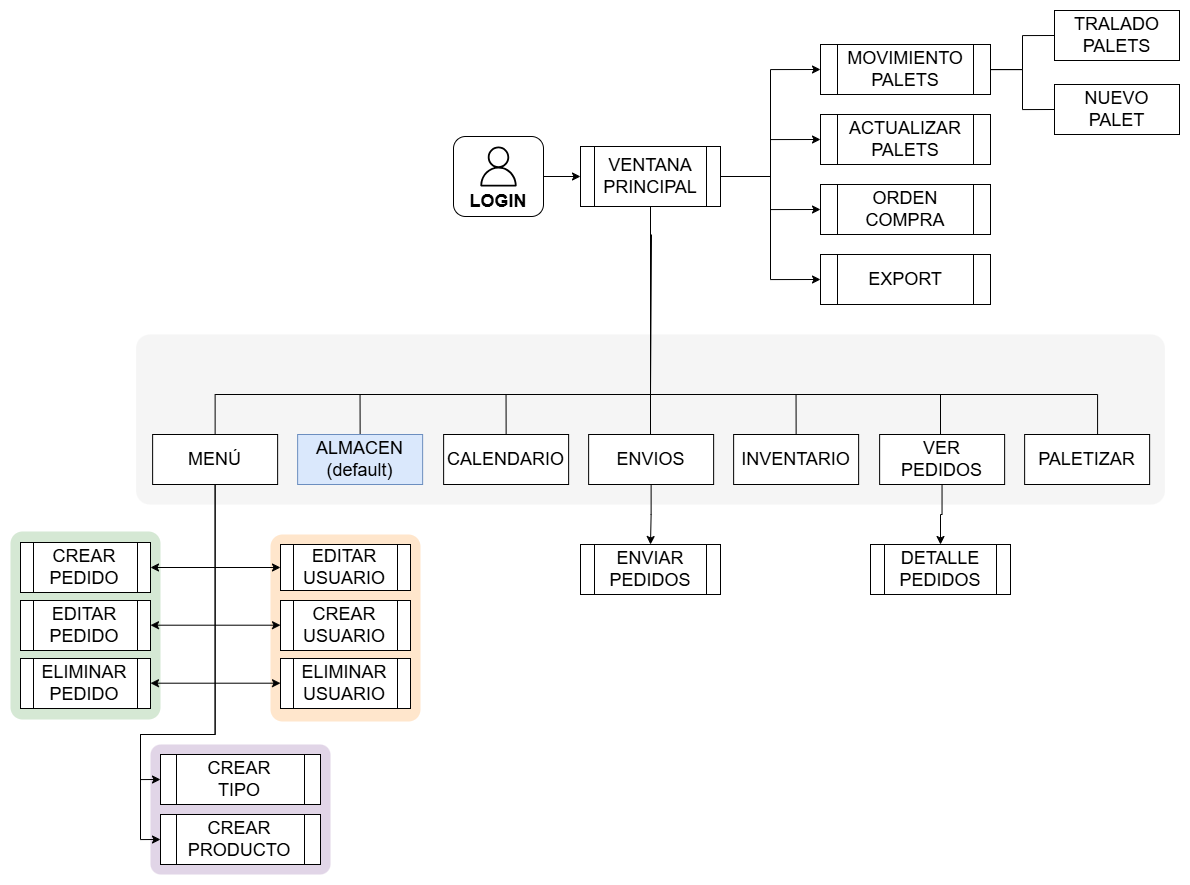

The diagram above was exported from draw.io. Its source (the exported page's mxGraphModel, read from the mxfile embedded in the PNG):
<mxGraphModel dx="2194" dy="1294" grid="1" gridSize="10" guides="1" tooltips="1" connect="1" arrows="1" fold="1" page="1" pageScale="1" pageWidth="827" pageHeight="1169" math="0" shadow="0">
  <root>
    <mxCell id="0" />
    <mxCell id="1" parent="0" />
    <mxCell id="2" parent="1" style="rounded=1;whiteSpace=wrap;html=1;arcSize=8;fillColor=#f5f5f5;strokeColor=none;fontColor=#333333;fontSize=18;" value="" vertex="1">
      <mxGeometry height="170" width="1028.75" x="735.63" y="810" as="geometry" />
    </mxCell>
    <mxCell id="3" parent="1" style="rounded=1;whiteSpace=wrap;html=1;arcSize=8;fillColor=#ffe6cc;strokeColor=none;fontSize=18;" value="" vertex="1">
      <mxGeometry height="187" width="150" x="870" y="1010" as="geometry" />
    </mxCell>
    <mxCell id="4" edge="1" parent="1" source="22" style="edgeStyle=orthogonalEdgeStyle;rounded=0;orthogonalLoop=1;jettySize=auto;html=1;entryX=0.5;entryY=0;entryDx=0;entryDy=0;endArrow=none;endFill=0;exitX=0.5;exitY=1;exitDx=0;exitDy=0;fontSize=18;" target="46">
      <mxGeometry relative="1" as="geometry">
        <Array as="points">
          <mxPoint x="1250" y="870" />
          <mxPoint x="815" y="870" />
        </Array>
        <mxPoint x="1085.63" y="710" as="sourcePoint" />
      </mxGeometry>
    </mxCell>
    <mxCell id="5" edge="1" parent="1" source="22" style="edgeStyle=orthogonalEdgeStyle;rounded=0;orthogonalLoop=1;jettySize=auto;html=1;entryX=0.5;entryY=0;entryDx=0;entryDy=0;endArrow=none;endFill=0;exitX=0.5;exitY=1;exitDx=0;exitDy=0;fontSize=18;" target="48">
      <mxGeometry relative="1" as="geometry">
        <Array as="points">
          <mxPoint x="1250" y="870" />
          <mxPoint x="960" y="870" />
        </Array>
        <mxPoint x="1085.63" y="710" as="sourcePoint" />
      </mxGeometry>
    </mxCell>
    <mxCell id="6" edge="1" parent="1" source="22" style="edgeStyle=orthogonalEdgeStyle;rounded=0;orthogonalLoop=1;jettySize=auto;html=1;endArrow=none;endFill=0;exitX=0.5;exitY=1;exitDx=0;exitDy=0;fontSize=18;entryX=0.5;entryY=0;entryDx=0;entryDy=0;" target="52">
      <mxGeometry relative="1" as="geometry">
        <Array as="points">
          <mxPoint x="1250" y="870" />
          <mxPoint x="1106" y="870" />
        </Array>
        <mxPoint x="1085.63" y="710" as="sourcePoint" />
      </mxGeometry>
    </mxCell>
    <mxCell id="7" edge="1" parent="1" style="edgeStyle=orthogonalEdgeStyle;rounded=0;orthogonalLoop=1;jettySize=auto;html=1;endArrow=none;endFill=0;fontSize=18;" target="51">
      <mxGeometry relative="1" as="geometry">
        <Array as="points">
          <mxPoint x="1250" y="710" />
          <mxPoint x="1250" y="870" />
          <mxPoint x="1251" y="870" />
        </Array>
        <mxPoint x="1251" y="710" as="sourcePoint" />
      </mxGeometry>
    </mxCell>
    <mxCell id="8" edge="1" parent="1" source="22" style="edgeStyle=orthogonalEdgeStyle;rounded=0;orthogonalLoop=1;jettySize=auto;html=1;entryX=0.5;entryY=0;entryDx=0;entryDy=0;endArrow=none;endFill=0;exitX=0.5;exitY=1;exitDx=0;exitDy=0;fontSize=18;" target="47">
      <mxGeometry relative="1" as="geometry">
        <Array as="points">
          <mxPoint x="1250" y="870" />
          <mxPoint x="1396" y="870" />
        </Array>
        <mxPoint x="1220" y="740" as="sourcePoint" />
      </mxGeometry>
    </mxCell>
    <mxCell id="9" edge="1" parent="1" source="22" style="edgeStyle=orthogonalEdgeStyle;rounded=0;orthogonalLoop=1;jettySize=auto;html=1;endArrow=none;endFill=0;exitX=0.5;exitY=1;exitDx=0;exitDy=0;entryX=0.5;entryY=0;entryDx=0;entryDy=0;fontSize=18;" target="49">
      <mxGeometry relative="1" as="geometry">
        <Array as="points">
          <mxPoint x="1250" y="870" />
          <mxPoint x="1540" y="870" />
          <mxPoint x="1540" y="920" />
        </Array>
        <mxPoint x="1085.63" y="710" as="sourcePoint" />
      </mxGeometry>
    </mxCell>
    <mxCell id="10" edge="1" parent="1" source="22" style="edgeStyle=orthogonalEdgeStyle;rounded=0;orthogonalLoop=1;jettySize=auto;html=1;endArrow=none;endFill=0;exitX=0.5;exitY=1;exitDx=0;exitDy=0;fontSize=18;" target="50">
      <mxGeometry relative="1" as="geometry">
        <Array as="points">
          <mxPoint x="1250" y="870" />
          <mxPoint x="1697" y="870" />
        </Array>
        <mxPoint x="1085.63" y="710" as="sourcePoint" />
      </mxGeometry>
    </mxCell>
    <mxCell id="11" parent="1" style="shape=process;whiteSpace=wrap;html=1;backgroundOutline=1;fontSize=18;" value="ACTUALIZAR&lt;div&gt;PALETS&lt;/div&gt;" vertex="1">
      <mxGeometry height="50" width="170" x="1420" y="590" as="geometry" />
    </mxCell>
    <mxCell id="12" parent="1" style="shape=process;whiteSpace=wrap;html=1;backgroundOutline=1;fontSize=18;" value="ELIMINAR&lt;div&gt;USUARIO&lt;/div&gt;" vertex="1">
      <mxGeometry height="50" width="130" x="880" y="1134" as="geometry" />
    </mxCell>
    <mxCell id="13" parent="1" style="shape=process;whiteSpace=wrap;html=1;backgroundOutline=1;fontSize=18;" value="EDITAR&lt;div&gt;USUARIO&lt;/div&gt;" vertex="1">
      <mxGeometry height="46" width="130" x="880" y="1020" as="geometry" />
    </mxCell>
    <mxCell id="14" connectable="0" parent="1" style="group;fontSize=18;" value="" vertex="1">
      <mxGeometry height="80" width="90" x="1053" y="612" as="geometry" />
    </mxCell>
    <mxCell id="15" parent="14" style="rounded=1;whiteSpace=wrap;html=1;fontSize=18;" value="" vertex="1">
      <mxGeometry height="80" width="90" as="geometry" />
    </mxCell>
    <mxCell id="16" parent="14" style="sketch=0;outlineConnect=0;fontColor=#232F3E;gradientColor=none;fillColor=#000000;strokeColor=none;dashed=0;verticalLabelPosition=bottom;verticalAlign=top;align=center;html=1;fontSize=18;fontStyle=0;aspect=fixed;pointerEvents=1;shape=mxgraph.aws4.user;" value="" vertex="1">
      <mxGeometry height="40" width="40" x="25" y="10" as="geometry" />
    </mxCell>
    <mxCell id="17" parent="14" style="text;html=1;whiteSpace=wrap;strokeColor=none;fillColor=none;align=center;verticalAlign=middle;rounded=0;fontSize=18;" value="&lt;b&gt;LOGIN&lt;/b&gt;" vertex="1">
      <mxGeometry height="30" width="60" x="15" y="50" as="geometry" />
    </mxCell>
    <mxCell id="18" edge="1" parent="1" source="22" style="edgeStyle=orthogonalEdgeStyle;rounded=0;orthogonalLoop=1;jettySize=auto;html=1;entryX=0;entryY=0.5;entryDx=0;entryDy=0;fontSize=18;" target="25">
      <mxGeometry relative="1" as="geometry" />
    </mxCell>
    <mxCell id="19" edge="1" parent="1" source="22" style="edgeStyle=orthogonalEdgeStyle;rounded=0;orthogonalLoop=1;jettySize=auto;html=1;entryX=0;entryY=0.5;entryDx=0;entryDy=0;fontSize=18;" target="11">
      <mxGeometry relative="1" as="geometry" />
    </mxCell>
    <mxCell id="20" edge="1" parent="1" source="22" style="edgeStyle=orthogonalEdgeStyle;rounded=0;orthogonalLoop=1;jettySize=auto;html=1;entryX=0;entryY=0.5;entryDx=0;entryDy=0;fontSize=18;" target="26">
      <mxGeometry relative="1" as="geometry" />
    </mxCell>
    <mxCell id="21" edge="1" parent="1" source="22" style="edgeStyle=orthogonalEdgeStyle;rounded=0;orthogonalLoop=1;jettySize=auto;html=1;entryX=0;entryY=0.5;entryDx=0;entryDy=0;fontSize=18;" target="27">
      <mxGeometry relative="1" as="geometry" />
    </mxCell>
    <mxCell id="22" parent="1" style="shape=process;whiteSpace=wrap;html=1;backgroundOutline=1;fontSize=18;" value="VENTANA&lt;div&gt;PRINCIPAL&lt;/div&gt;" vertex="1">
      <mxGeometry height="60" width="140" x="1180" y="622" as="geometry" />
    </mxCell>
    <mxCell id="23" edge="1" parent="1" source="25" style="edgeStyle=orthogonalEdgeStyle;rounded=0;orthogonalLoop=1;jettySize=auto;html=1;entryX=0;entryY=0.5;entryDx=0;entryDy=0;endArrow=none;endFill=0;" target="53">
      <mxGeometry relative="1" as="geometry" />
    </mxCell>
    <mxCell id="24" edge="1" parent="1" source="25" style="edgeStyle=orthogonalEdgeStyle;rounded=0;orthogonalLoop=1;jettySize=auto;html=1;entryX=0;entryY=0.5;entryDx=0;entryDy=0;endArrow=none;endFill=0;" target="54">
      <mxGeometry relative="1" as="geometry" />
    </mxCell>
    <mxCell id="25" parent="1" style="shape=process;whiteSpace=wrap;html=1;backgroundOutline=1;fontSize=18;" value="MOVIMIENTO&lt;div&gt;&lt;span style=&quot;background-color: transparent; color: light-dark(rgb(0, 0, 0), rgb(255, 255, 255));&quot;&gt;PALETS&lt;/span&gt;&lt;/div&gt;" vertex="1">
      <mxGeometry height="50" width="170" x="1420" y="520" as="geometry" />
    </mxCell>
    <mxCell id="26" parent="1" style="shape=process;whiteSpace=wrap;html=1;backgroundOutline=1;fontSize=18;" value="ORDEN COMPRA" vertex="1">
      <mxGeometry height="50" width="170" x="1420" y="660" as="geometry" />
    </mxCell>
    <mxCell id="27" parent="1" style="shape=process;whiteSpace=wrap;html=1;backgroundOutline=1;fontSize=18;" value="EXPORT" vertex="1">
      <mxGeometry height="50" width="170" x="1420" y="730" as="geometry" />
    </mxCell>
    <mxCell id="28" parent="1" style="rounded=1;whiteSpace=wrap;html=1;arcSize=8;fillColor=#d5e8d4;strokeColor=none;fontSize=18;" value="" vertex="1">
      <mxGeometry height="188" width="150" x="610" y="1007" as="geometry" />
    </mxCell>
    <mxCell id="29" parent="1" style="shape=process;whiteSpace=wrap;html=1;backgroundOutline=1;fontSize=18;" value="CREAR&lt;div&gt;PEDIDO&lt;/div&gt;" vertex="1">
      <mxGeometry height="50" width="130" x="620" y="1018" as="geometry" />
    </mxCell>
    <mxCell id="30" parent="1" style="shape=process;whiteSpace=wrap;html=1;backgroundOutline=1;fontSize=18;" value="ELIMINAR&lt;div&gt;PEDIDO&lt;/div&gt;" vertex="1">
      <mxGeometry height="50" width="130" x="620" y="1134" as="geometry" />
    </mxCell>
    <mxCell id="31" parent="1" style="shape=process;whiteSpace=wrap;html=1;backgroundOutline=1;fontSize=18;" value="EDITAR&lt;div&gt;PEDIDO&lt;/div&gt;" vertex="1">
      <mxGeometry height="50" width="130" x="620" y="1076" as="geometry" />
    </mxCell>
    <mxCell id="32" parent="1" style="rounded=1;whiteSpace=wrap;html=1;arcSize=8;fillColor=#e1d5e7;strokeColor=none;fontSize=18;" value="" vertex="1">
      <mxGeometry height="130" width="180" x="750" y="1220" as="geometry" />
    </mxCell>
    <mxCell id="33" parent="1" style="shape=process;whiteSpace=wrap;html=1;backgroundOutline=1;fontSize=18;" value="CREAR&lt;div&gt;TIPO&lt;/div&gt;" vertex="1">
      <mxGeometry height="50" width="160" x="760" y="1230" as="geometry" />
    </mxCell>
    <mxCell id="34" parent="1" style="shape=process;whiteSpace=wrap;html=1;backgroundOutline=1;fontSize=18;" value="CREAR&lt;div&gt;PRODUCTO&lt;/div&gt;" vertex="1">
      <mxGeometry height="50" width="160" x="760" y="1290" as="geometry" />
    </mxCell>
    <mxCell id="35" edge="1" parent="1" source="46" style="edgeStyle=orthogonalEdgeStyle;rounded=0;orthogonalLoop=1;jettySize=auto;html=1;entryX=0;entryY=0.5;entryDx=0;entryDy=0;fontSize=18;" target="33">
      <mxGeometry relative="1" as="geometry">
        <Array as="points">
          <mxPoint x="815" y="1210" />
          <mxPoint x="740" y="1210" />
          <mxPoint x="740" y="1255" />
        </Array>
      </mxGeometry>
    </mxCell>
    <mxCell id="36" edge="1" parent="1" source="46" style="edgeStyle=orthogonalEdgeStyle;rounded=0;orthogonalLoop=1;jettySize=auto;html=1;entryX=0;entryY=0.5;entryDx=0;entryDy=0;fontSize=18;exitX=0.5;exitY=1;exitDx=0;exitDy=0;" target="34">
      <mxGeometry relative="1" as="geometry">
        <Array as="points">
          <mxPoint x="815" y="1210" />
          <mxPoint x="740" y="1210" />
          <mxPoint x="740" y="1315" />
        </Array>
      </mxGeometry>
    </mxCell>
    <mxCell id="37" edge="1" parent="1" source="15" style="edgeStyle=orthogonalEdgeStyle;rounded=0;orthogonalLoop=1;jettySize=auto;html=1;entryX=0;entryY=0.5;entryDx=0;entryDy=0;fontSize=18;" target="22">
      <mxGeometry relative="1" as="geometry" />
    </mxCell>
    <mxCell id="38" parent="1" style="shape=process;whiteSpace=wrap;html=1;backgroundOutline=1;fontSize=18;" value="DETALLE&lt;div&gt;PEDIDOS&lt;/div&gt;" vertex="1">
      <mxGeometry height="50" width="140" x="1470" y="1020" as="geometry" />
    </mxCell>
    <mxCell id="39" edge="1" parent="1" source="49" style="edgeStyle=orthogonalEdgeStyle;rounded=0;orthogonalLoop=1;jettySize=auto;html=1;entryX=0.5;entryY=0;entryDx=0;entryDy=0;fontSize=18;" target="38">
      <mxGeometry relative="1" as="geometry" />
    </mxCell>
    <mxCell id="40" parent="1" style="shape=process;whiteSpace=wrap;html=1;backgroundOutline=1;fontSize=18;" value="ENVIAR&lt;div&gt;PEDIDOS&lt;/div&gt;" vertex="1">
      <mxGeometry height="50" width="140" x="1180" y="1020" as="geometry" />
    </mxCell>
    <mxCell id="41" edge="1" parent="1" source="51" style="edgeStyle=orthogonalEdgeStyle;rounded=0;orthogonalLoop=1;jettySize=auto;html=1;fontSize=18;" target="40">
      <mxGeometry relative="1" as="geometry" />
    </mxCell>
    <mxCell id="42" parent="1" style="shape=process;whiteSpace=wrap;html=1;backgroundOutline=1;fontSize=18;" value="CREAR&lt;div&gt;USUARIO&lt;/div&gt;" vertex="1">
      <mxGeometry height="50" width="130" x="880" y="1076" as="geometry" />
    </mxCell>
    <mxCell id="43" edge="1" parent="1" source="29" style="endArrow=classic;startArrow=classic;html=1;rounded=0;exitX=1;exitY=0.5;exitDx=0;exitDy=0;entryX=0;entryY=0.5;entryDx=0;entryDy=0;" target="13" value="">
      <mxGeometry height="50" relative="1" width="50" as="geometry">
        <mxPoint x="1020" y="1050" as="sourcePoint" />
        <mxPoint x="1070" y="1000" as="targetPoint" />
      </mxGeometry>
    </mxCell>
    <mxCell id="44" edge="1" parent="1" style="endArrow=classic;startArrow=classic;html=1;rounded=0;exitX=1;exitY=0.5;exitDx=0;exitDy=0;entryX=0;entryY=0.5;entryDx=0;entryDy=0;" value="">
      <mxGeometry height="50" relative="1" width="50" as="geometry">
        <mxPoint x="750" y="1100.7" as="sourcePoint" />
        <mxPoint x="880" y="1100.7" as="targetPoint" />
      </mxGeometry>
    </mxCell>
    <mxCell id="45" edge="1" parent="1" style="endArrow=classic;startArrow=classic;html=1;rounded=0;exitX=1;exitY=0.5;exitDx=0;exitDy=0;entryX=0;entryY=0.5;entryDx=0;entryDy=0;" value="">
      <mxGeometry height="50" relative="1" width="50" as="geometry">
        <mxPoint x="750" y="1158.7" as="sourcePoint" />
        <mxPoint x="880" y="1158.7" as="targetPoint" />
      </mxGeometry>
    </mxCell>
    <mxCell id="46" parent="1" style="rounded=0;whiteSpace=wrap;html=1;fontSize=18;" value="MENÚ" vertex="1">
      <mxGeometry height="50" width="125" x="752.13" y="910" as="geometry" />
    </mxCell>
    <mxCell id="47" parent="1" style="rounded=0;whiteSpace=wrap;html=1;fontSize=18;" value="INVENTARIO" vertex="1">
      <mxGeometry height="50" width="125" x="1333.13" y="910" as="geometry" />
    </mxCell>
    <mxCell id="48" parent="1" style="rounded=0;whiteSpace=wrap;html=1;fillColor=#dae8fc;strokeColor=#6c8ebf;fontSize=18;" value="ALMACEN&lt;div&gt;(default)&lt;/div&gt;" vertex="1">
      <mxGeometry height="50" width="125" x="897.13" y="910" as="geometry" />
    </mxCell>
    <mxCell id="49" parent="1" style="rounded=0;whiteSpace=wrap;html=1;fontSize=18;" value="VER PEDIDOS" vertex="1">
      <mxGeometry height="50" width="125" x="1479.13" y="910" as="geometry" />
    </mxCell>
    <mxCell id="50" parent="1" style="rounded=0;whiteSpace=wrap;html=1;fontSize=18;" value="PALETIZAR" vertex="1">
      <mxGeometry height="50" width="125" x="1624.13" y="910" as="geometry" />
    </mxCell>
    <mxCell id="51" parent="1" style="rounded=0;whiteSpace=wrap;html=1;fontSize=18;" value="ENVIOS" vertex="1">
      <mxGeometry height="50" width="125" x="1188.13" y="910" as="geometry" />
    </mxCell>
    <mxCell id="52" parent="1" style="rounded=0;whiteSpace=wrap;html=1;fontSize=18;" value="CALENDARIO" vertex="1">
      <mxGeometry height="50" width="125" x="1043.13" y="910" as="geometry" />
    </mxCell>
    <mxCell id="53" parent="1" style="rounded=0;whiteSpace=wrap;html=1;fontSize=18;" value="TRALADO&lt;div&gt;PALETS&lt;/div&gt;" vertex="1">
      <mxGeometry height="50" width="125" x="1654" y="486" as="geometry" />
    </mxCell>
    <mxCell id="54" parent="1" style="rounded=0;whiteSpace=wrap;html=1;fontSize=18;" value="NUEVO PALET" vertex="1">
      <mxGeometry height="50" width="125" x="1654" y="560" as="geometry" />
    </mxCell>
  </root>
</mxGraphModel>